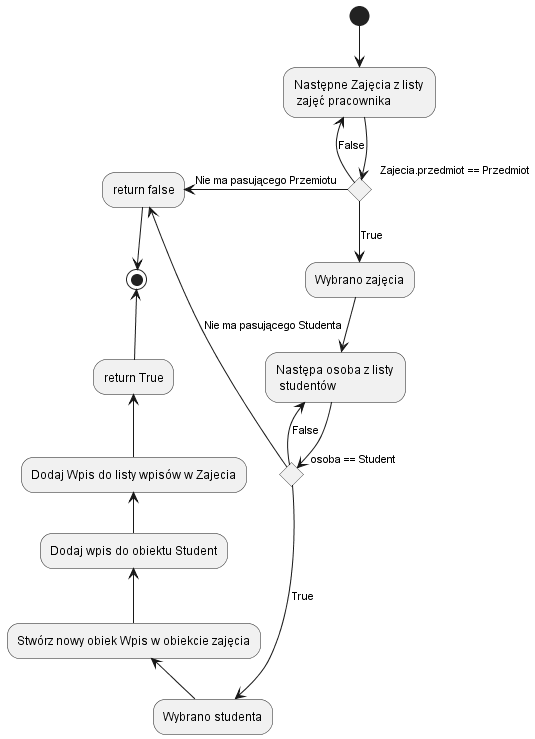

The diagram above was rendered by PlantUML. Its source (embedded in the PNG):
@startuml
'Proces wystawienia oceny
'input: obiekt Przedmiot, obiekt Student, double ocena
(*) --> "Następne Zajęcia z listy \n zajęć pracownika" as next
if Zajecia.przedmiot == Przedmiot
-left-> [False] next
else 
-left-> [Nie ma pasującego Przemiotu] "return false"
--> (*)
else
--> [True] "Wybrano zajęcia"
endif

--> "Następa osoba z listy \n studentów" as next2
if osoba == Student
-left-> [False] next2
else 
-left-> [Nie ma pasującego Studenta] "return false"
else 
-right-> [True] "Wybrano studenta"
endif
-up-> "Stwórz nowy obiek Wpis w obiekcie zajęcia"
-up-> "Dodaj wpis do obiektu Student"
-up-> "Dodaj Wpis do listy wpisów w Zajecia"
-up-> "return True"
-up-> (*)

@enduml